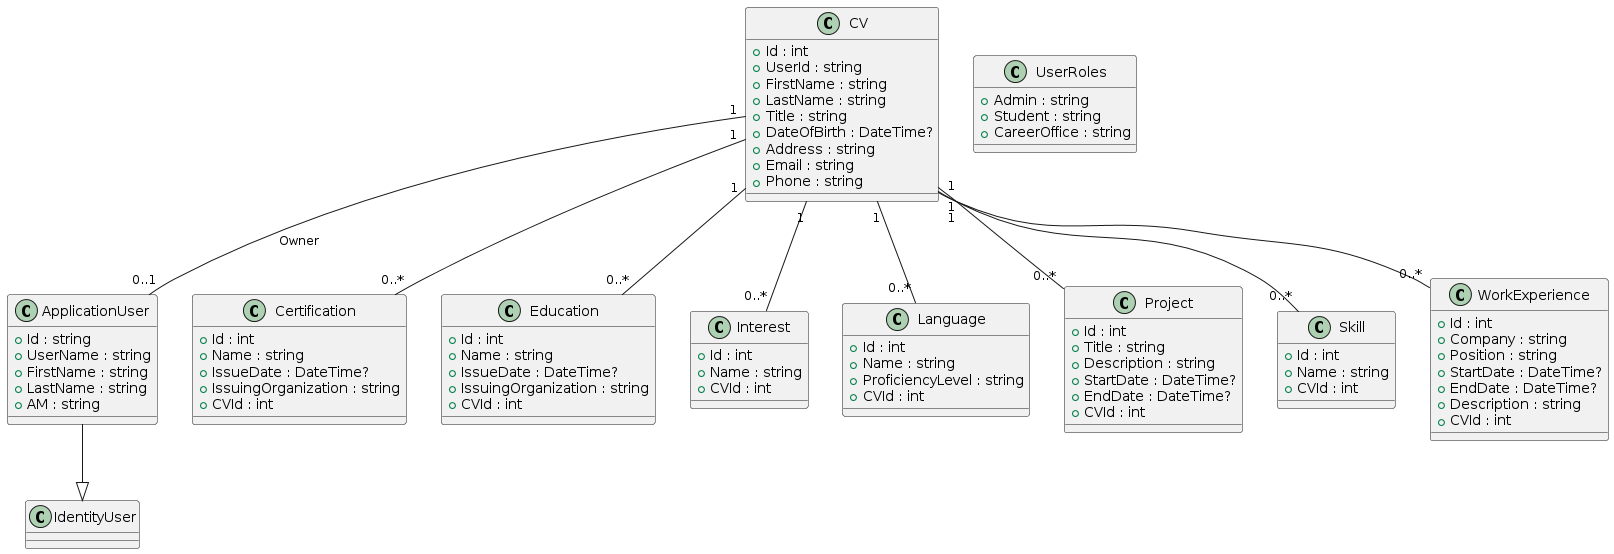

The diagram above was rendered by PlantUML. Its source (embedded in the PNG):
@startuml
class ApplicationUser {
    + Id : string
    + UserName : string
    + FirstName : string
    + LastName : string
    + AM : string
}

class Certification {
    + Id : int
    + Name : string
    + IssueDate : DateTime?
    + IssuingOrganization : string
    + CVId : int
}

class CV {
    + Id : int
    + UserId : string
    + FirstName : string
    + LastName : string
    + Title : string
    + DateOfBirth : DateTime?
    + Address : string
    + Email : string
    + Phone : string
}

class Education {
    + Id : int
    + Name : string
    + IssueDate : DateTime?
    + IssuingOrganization : string
    + CVId : int
}

class Interest {
    + Id : int
    + Name : string
    + CVId : int
}

class Language {
    + Id : int
    + Name : string
    + ProficiencyLevel : string
    + CVId : int
}

class Project {
    + Id : int
    + Title : string
    + Description : string
    + StartDate : DateTime?
    + EndDate : DateTime?
    + CVId : int
}

class Skill {
    + Id : int
    + Name : string
    + CVId : int
}

class UserRoles {
    + Admin : string
    + Student : string
    + CareerOffice : string
}

class WorkExperience {
    + Id : int
    + Company : string
    + Position : string
    + StartDate : DateTime?
    + EndDate : DateTime?
    + Description : string
    + CVId : int
}

ApplicationUser --|> IdentityUser

CV "1" -- "0..1" ApplicationUser : Owner

CV "1" -- "0..*" Education
CV "1" -- "0..*" WorkExperience
CV "1" -- "0..*" Skill
CV "1" -- "0..*" Project
CV "1" -- "0..*" Certification
CV "1" -- "0..*" Language
CV "1" -- "0..*" Interest
@enduml